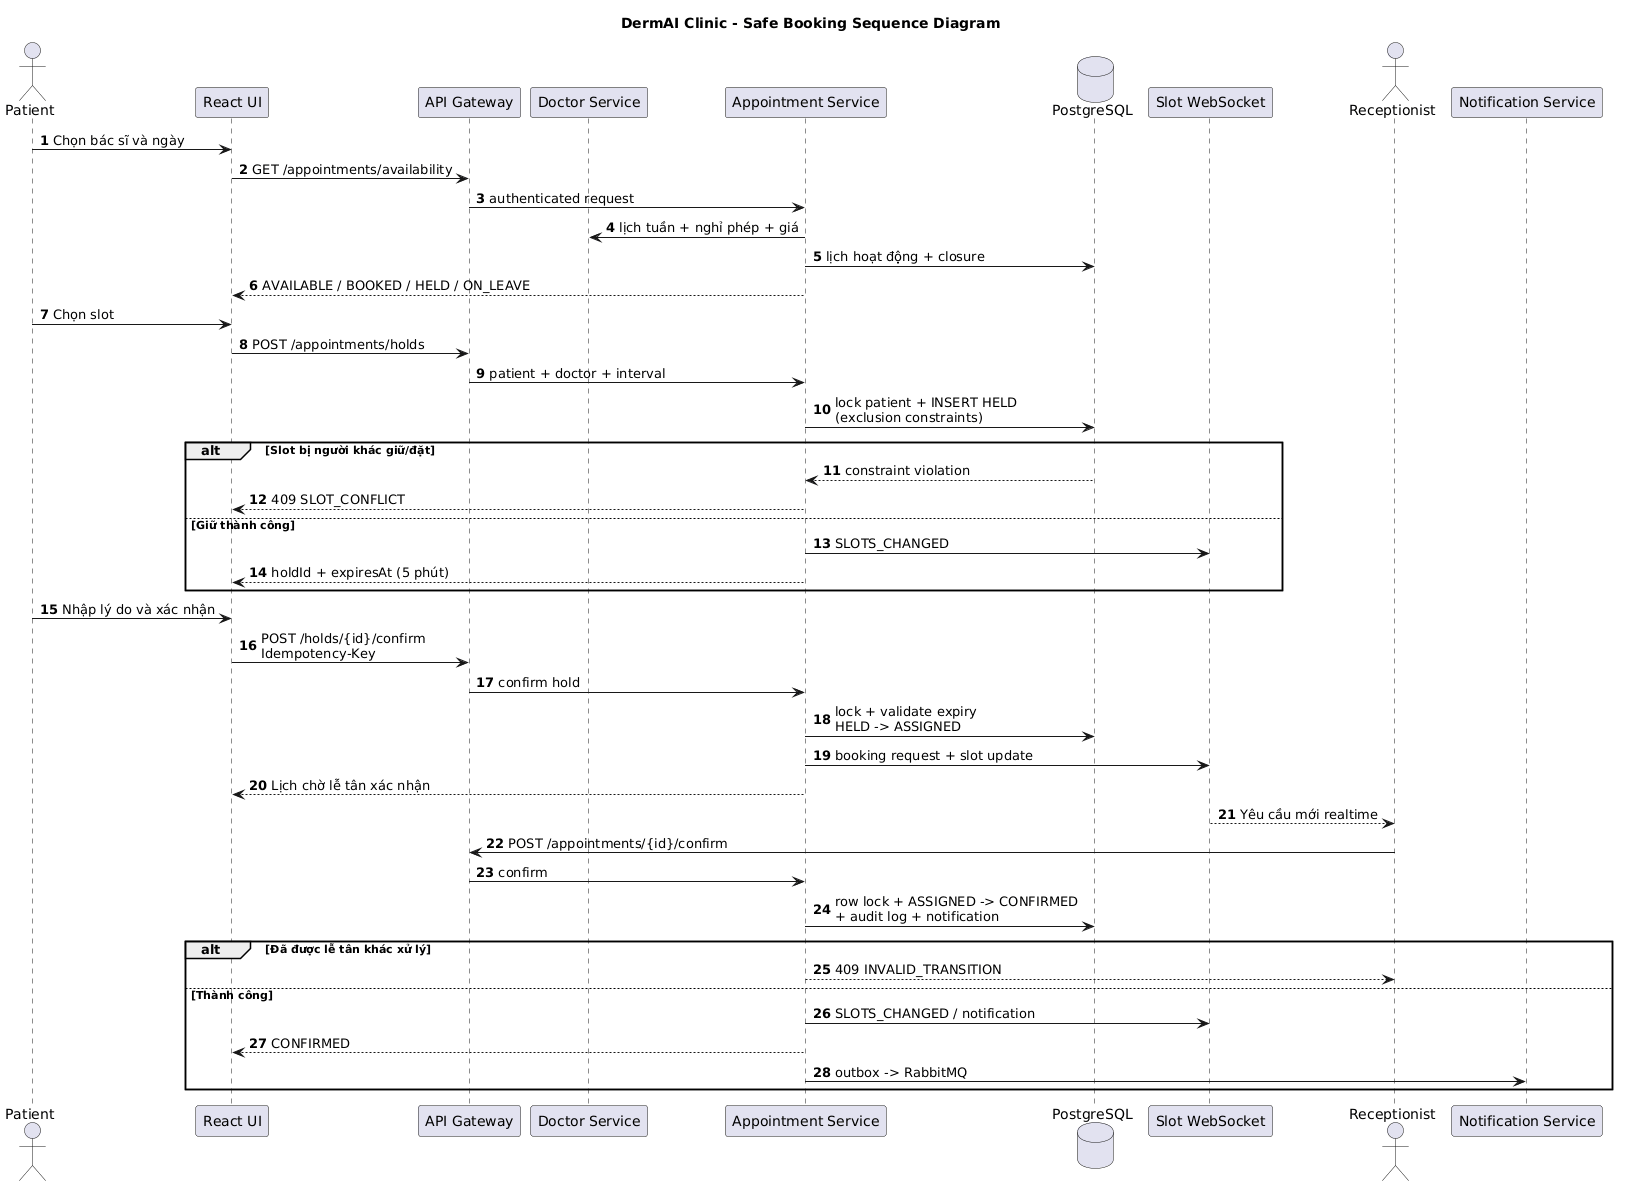

The diagram above was rendered by PlantUML. Its source (embedded in the PNG):
@startuml
title DermAI Clinic - Safe Booking Sequence Diagram
skinparam shadowing false
autonumber
actor Patient
participant "React UI" as UI
participant "API Gateway" as Gateway
participant "Doctor Service" as DoctorService
participant "Appointment Service" as Appointment
database PostgreSQL as DB
participant "Slot WebSocket" as WS
actor Receptionist
participant "Notification Service" as Notification

Patient -> UI : Chọn bác sĩ và ngày
UI -> Gateway : GET /appointments/availability
Gateway -> Appointment : authenticated request
Appointment -> DoctorService : lịch tuần + nghỉ phép + giá
Appointment -> DB : lịch hoạt động + closure
Appointment --> UI : AVAILABLE / BOOKED / HELD / ON_LEAVE
Patient -> UI : Chọn slot
UI -> Gateway : POST /appointments/holds
Gateway -> Appointment : patient + doctor + interval
Appointment -> DB : lock patient + INSERT HELD\n(exclusion constraints)
alt Slot bị người khác giữ/đặt
  DB --> Appointment : constraint violation
  Appointment --> UI : 409 SLOT_CONFLICT
else Giữ thành công
  Appointment -> WS : SLOTS_CHANGED
  Appointment --> UI : holdId + expiresAt (5 phút)
end
Patient -> UI : Nhập lý do và xác nhận
UI -> Gateway : POST /holds/{id}/confirm\nIdempotency-Key
Gateway -> Appointment : confirm hold
Appointment -> DB : lock + validate expiry\nHELD -> ASSIGNED
Appointment -> WS : booking request + slot update
Appointment --> UI : Lịch chờ lễ tân xác nhận
WS --> Receptionist : Yêu cầu mới realtime
Receptionist -> Gateway : POST /appointments/{id}/confirm
Gateway -> Appointment : confirm
Appointment -> DB : row lock + ASSIGNED -> CONFIRMED\n+ audit log + notification
alt Đã được lễ tân khác xử lý
  Appointment --> Receptionist : 409 INVALID_TRANSITION
else Thành công
  Appointment -> WS : SLOTS_CHANGED / notification
  Appointment --> UI : CONFIRMED
  Appointment -> Notification : outbox -> RabbitMQ
end
@enduml